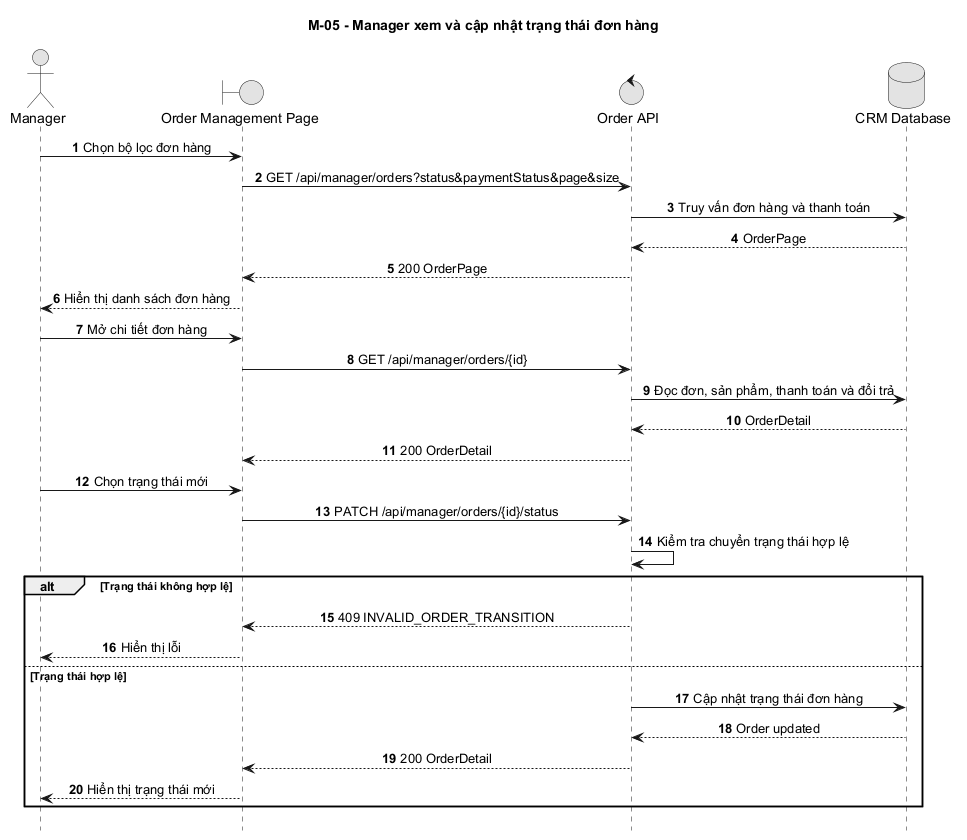

The diagram above was rendered by PlantUML. Its source (embedded in the PNG):
@startuml
title M-05 - Manager xem và cập nhật trạng thái đơn hàng
autonumber
hide footbox
skinparam monochrome true
skinparam sequenceMessageAlign center
skinparam responseMessageBelowArrow true

actor Manager
boundary "Order Management Page" as Web
control "Order API" as API
database "CRM Database" as DB

Manager -> Web: Chọn bộ lọc đơn hàng
Web -> API: GET /api/manager/orders?status&paymentStatus&page&size
API -> DB: Truy vấn đơn hàng và thanh toán
DB --> API: OrderPage
API --> Web: 200 OrderPage
Web --> Manager: Hiển thị danh sách đơn hàng

Manager -> Web: Mở chi tiết đơn hàng
Web -> API: GET /api/manager/orders/{id}
API -> DB: Đọc đơn, sản phẩm, thanh toán và đổi trả
DB --> API: OrderDetail
API --> Web: 200 OrderDetail

Manager -> Web: Chọn trạng thái mới
Web -> API: PATCH /api/manager/orders/{id}/status
API -> API: Kiểm tra chuyển trạng thái hợp lệ
alt Trạng thái không hợp lệ
  API --> Web: 409 INVALID_ORDER_TRANSITION
  Web --> Manager: Hiển thị lỗi
else Trạng thái hợp lệ
  API -> DB: Cập nhật trạng thái đơn hàng
  DB --> API: Order updated
  API --> Web: 200 OrderDetail
  Web --> Manager: Hiển thị trạng thái mới
end
@enduml